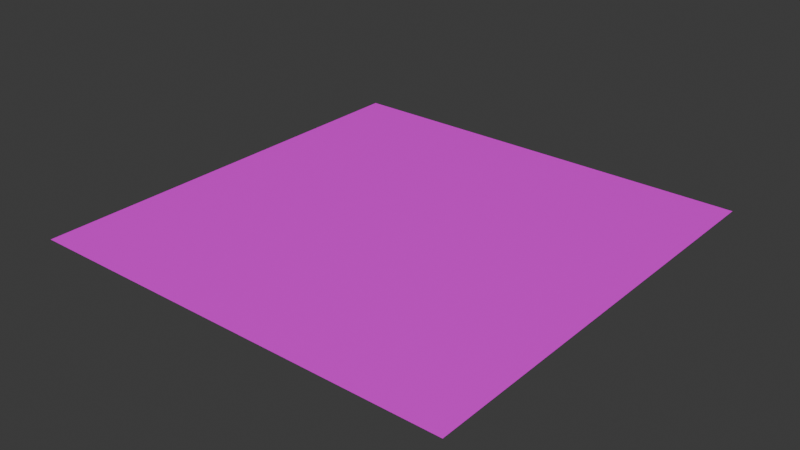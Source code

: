 # Source: terrenoplano.blend  (saved by Blender 4.1.23; exported with 4.5.12 LTS)
import bpy
from mathutils import Matrix  # noqa: F401  (used for matrix-valued properties, if any)

bpy.ops.wm.read_factory_settings(use_empty=True)
scene = bpy.context.scene
scene.name = 'Scene'

# ---- collections
col_collection = bpy.data.collections.new('Collection'); scene.collection.children.link(col_collection)
col_oceano = bpy.data.collections.new('oceano'); col_collection.children.link(col_oceano)
col_terra = bpy.data.collections.new('terra'); scene.collection.children.link(col_terra)

# ---- images (referenced by path relative to the original .blend; pixels are not part of the script)
import os
ASSET_DIR = os.environ.get("B2B_ASSET_DIR", "")  # directory of the original .blend (textures are referenced by path, not embedded)
HERE = os.path.dirname(os.path.abspath(__file__))  # packed textures are extracted next to this script under _unpacked/

def load_image(name, relpath, width, height, colorspace="sRGB"):
    """Load a texture the original file referenced (path relative to the .blend, or extracted next to this script)."""
    p = next((c for c in (os.path.join(HERE, relpath), os.path.join(ASSET_DIR, relpath)) if relpath and os.path.exists(c)), "")
    if p:
        img = bpy.data.images.load(p, check_existing=True)
        img.name = name
    else:  # same state as the original file: an image datablock whose file is absent (Cycles renders it pink)
        img = bpy.data.images.new(name, width, height)
        img.source = "FILE"
        img.filepath = "//" + (relpath or name)
    img.colorspace_settings.name = colorspace
    return img
img_download__6__jpeg = load_image('download (6).jpeg', 'download (6).jpeg', 1024, 1024, 'sRGB')

# ---- materials (node trees are filled in below, after node groups)
mat_terra_plano = bpy.data.materials.new('terra plano')
mat_terra_plano.use_transparent_shadow = False

# ---- material node trees
mat_terra_plano.use_nodes = True; mat_terra_plano.node_tree.nodes.clear()
_N = mat_terra_plano.node_tree.nodes; _L = mat_terra_plano.node_tree.links
n0 = _N.new('ShaderNodeBsdfPrincipled'); n0.name = 'Principled BSDF'; n0.location = (10, 300)
n1 = _N.new('ShaderNodeOutputMaterial'); n1.name = 'Material Output'; n1.location = (300, 300)
n2 = _N.new('ShaderNodeTexImage'); n2.name = 'Image Texture'; n2.location = (-413, 237)
n2.image = img_download__6__jpeg
_L.new(n0.outputs[0], n1.inputs[0])
_L.new(n2.outputs[0], n0.inputs[0])
n1.is_active_output = True

# ---- world
world_world = bpy.data.worlds.new('World'); scene.world = world_world
world_world.use_nodes = True; world_world.node_tree.nodes.clear()
_N = world_world.node_tree.nodes; _L = world_world.node_tree.links
n0 = _N.new('ShaderNodeOutputWorld'); n0.name = 'World Output'; n0.location = (300, 300)
n1 = _N.new('ShaderNodeBackground'); n1.name = 'Background'; n1.location = (10, 300)
n1.inputs[0].default_value = (0.05088, 0.05088, 0.05088, 1.0)
_L.new(n1.outputs[0], n0.inputs[0])
n0.is_active_output = True
world_world.color = (0.05088, 0.05088, 0.05088)
world_world.use_sun_shadow = False
world_world.sun_shadow_jitter_overblur = 0.0

# ---- meshes
me_cube_002 = bpy.data.meshes.new('Cube.002')
me_cube_002.from_pydata([(-1.0, -1.0, 1.0), (-1.0, 1.0, 1.0), (1.0, -1.0, 1.0), (1.0, 1.0, 1.0)], [], [(3, 1, 0, 2)])
_uv = me_cube_002.uv_layers.new(name='UVMap')
_uv.uv.foreach_set('vector', [0.9999, 9.999e-05, 0.9999, 0.9999, 0.0001001, 0.9999, 9.996e-05, 0.0001])
me_cube_002.materials.append(mat_terra_plano)
me_cube_002.update()

# ---- objects
ob_plano = bpy.data.objects.new('PLANO', me_cube_002)

# ---- transforms, parenting, visibility, modifiers, constraints
ob_plano.location = (0.0, 0.0, 0.0)

# ---- collection membership
col_terra.objects.link(ob_plano)

# ---- scene / render settings (as saved in the file)
scene.frame_start = 1; scene.frame_end = 250; scene.frame_set(1)
scene.render.engine = 'BLENDER_EEVEE_NEXT'
scene.cycles.sampling_pattern = 'TABULATED_SOBOL'
scene.eevee.ray_tracing_options.trace_max_roughness = 0.0
bpy.context.view_layer.update()

# ---- added for rendering (the .blend has no active camera and no usable light): camera, sun
cam_auto = bpy.data.cameras.new('AutoCamera')
cam_auto.lens = 50.0
cam_auto.sensor_width = 36.0
cam_auto.clip_end = 1000.0
ob_auto_camera = bpy.data.objects.new('AutoCamera', cam_auto)
scene.collection.objects.link(ob_auto_camera)
ob_auto_camera.location = (2.61693, -3.14032, 3.09354)
ob_auto_camera.rotation_euler = (1.09748, -7.21219e-08, 0.694738)
scene.camera = ob_auto_camera
light_auto_sun = bpy.data.lights.new('AutoSun', 'SUN')
light_auto_sun.energy = 3.0
light_auto_sun.angle = 0.0523599
ob_auto_sun = bpy.data.objects.new('AutoSun', light_auto_sun)
scene.collection.objects.link(ob_auto_sun)
ob_auto_sun.rotation_euler = (0.872665, 0.174533, 0.523599)
bpy.context.view_layer.update()
